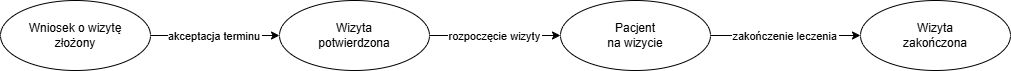

The diagram above was exported from draw.io. Its source (the exported page's mxGraphModel, read from the mxfile embedded in the PNG):
<mxGraphModel dx="1312" dy="845" grid="1" gridSize="10" guides="1" tooltips="1" connect="1" arrows="1" fold="1" page="1" pageScale="1" pageWidth="827" pageHeight="1169" math="0" shadow="0">
  <root>
    <mxCell id="0" />
    <mxCell id="1" parent="0" />
    <mxCell id="JU5kSJhLJyTbvR-2iU_B-13" parent="1" style="ellipse;whiteSpace=wrap;html=1;" value="Wniosek o wizytę&#10;złożony" vertex="1">
      <mxGeometry height="70" width="150" x="60" y="460" as="geometry" />
    </mxCell>
    <mxCell id="JU5kSJhLJyTbvR-2iU_B-14" parent="1" style="ellipse;whiteSpace=wrap;html=1;" value="Wizyta&#10;potwierdzona" vertex="1">
      <mxGeometry height="70" width="150" x="339" y="460" as="geometry" />
    </mxCell>
    <mxCell id="JU5kSJhLJyTbvR-2iU_B-15" parent="1" style="ellipse;whiteSpace=wrap;html=1;" value="Pacjent&#10;na wizycie" vertex="1">
      <mxGeometry height="70" width="150" x="620" y="460" as="geometry" />
    </mxCell>
    <mxCell id="JU5kSJhLJyTbvR-2iU_B-16" parent="1" style="ellipse;whiteSpace=wrap;html=1;" value="Wizyta&#10;zakończona" vertex="1">
      <mxGeometry height="70" width="150" x="920" y="460" as="geometry" />
    </mxCell>
    <mxCell id="JU5kSJhLJyTbvR-2iU_B-18" edge="1" parent="1" source="JU5kSJhLJyTbvR-2iU_B-13" target="JU5kSJhLJyTbvR-2iU_B-14" value="akceptacja terminu">
      <mxGeometry relative="1" as="geometry" />
    </mxCell>
    <mxCell id="JU5kSJhLJyTbvR-2iU_B-19" edge="1" parent="1" source="JU5kSJhLJyTbvR-2iU_B-14" target="JU5kSJhLJyTbvR-2iU_B-15" value="rozpoczęcie wizyty">
      <mxGeometry relative="1" as="geometry" />
    </mxCell>
    <mxCell id="JU5kSJhLJyTbvR-2iU_B-20" edge="1" parent="1" source="JU5kSJhLJyTbvR-2iU_B-15" target="JU5kSJhLJyTbvR-2iU_B-16" value="zakończenie leczenia">
      <mxGeometry relative="1" as="geometry" />
    </mxCell>
  </root>
</mxGraphModel>